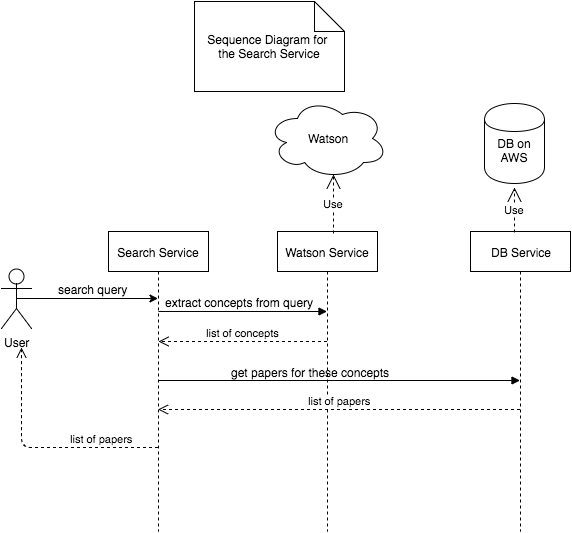

The diagram above was exported from draw.io. Its source (the exported page's mxGraphModel, read from the mxfile embedded in the PNG):
<mxGraphModel dx="790" dy="528" grid="1" gridSize="10" guides="1" tooltips="1" connect="1" arrows="1" fold="1" page="1" pageScale="1" pageWidth="850" pageHeight="1100" background="#ffffff" math="0" shadow="0">
  <root>
    <mxCell id="0" />
    <mxCell id="1" parent="0" />
    <mxCell id="680bc875c532713d-19" value="Sequence Diagram for&amp;nbsp;&lt;div&gt;the Search Service&lt;/div&gt;" style="shape=note;whiteSpace=wrap;html=1;" vertex="1" parent="1">
      <mxGeometry x="275" y="20" width="150" height="90" as="geometry" />
    </mxCell>
    <mxCell id="680bc875c532713d-21" value="" style="endArrow=classic;html=1;exitX=1;exitY=0.5;" edge="1" parent="1">
      <mxGeometry width="50" height="50" relative="1" as="geometry">
        <mxPoint x="97" y="317" as="sourcePoint" />
        <mxPoint x="238.5" y="317" as="targetPoint" />
      </mxGeometry>
    </mxCell>
    <mxCell id="680bc875c532713d-22" value="search query" style="text;html=1;resizable=0;points=[];align=center;verticalAlign=middle;labelBackgroundColor=#ffffff;" vertex="1" connectable="0" parent="680bc875c532713d-21">
      <mxGeometry x="0.2333" y="-3" relative="1" as="geometry">
        <mxPoint x="-11" y="-13" as="offset" />
      </mxGeometry>
    </mxCell>
    <mxCell id="680bc875c532713d-26" value="User" style="shape=umlActor;verticalLabelPosition=bottom;labelBackgroundColor=#ffffff;verticalAlign=top;html=1;" vertex="1" parent="1">
      <mxGeometry x="82" y="287" width="30" height="60" as="geometry" />
    </mxCell>
    <mxCell id="680bc875c532713d-33" value="Search Service" style="shape=umlLifeline;perimeter=lifelinePerimeter;whiteSpace=wrap;html=1;container=1;collapsible=0;recursiveResize=0;outlineConnect=0;" vertex="1" parent="1">
      <mxGeometry x="189" y="250" width="100" height="300" as="geometry" />
    </mxCell>
    <mxCell id="680bc875c532713d-34" value="" style="endArrow=block;endFill=1;endSize=6;html=1;" edge="1" parent="680bc875c532713d-33">
      <mxGeometry width="100" relative="1" as="geometry">
        <mxPoint x="50" y="80" as="sourcePoint" />
        <mxPoint x="218.5" y="80" as="targetPoint" />
      </mxGeometry>
    </mxCell>
    <mxCell id="680bc875c532713d-35" value="extract concepts from query" style="text;html=1;resizable=0;points=[];align=center;verticalAlign=middle;labelBackgroundColor=#ffffff;" vertex="1" connectable="0" parent="680bc875c532713d-34">
      <mxGeometry x="-0.0538" y="3" relative="1" as="geometry">
        <mxPoint y="-7" as="offset" />
      </mxGeometry>
    </mxCell>
    <mxCell id="680bc875c532713d-36" value="" style="endArrow=block;endFill=1;endSize=6;html=1;" edge="1" parent="680bc875c532713d-33">
      <mxGeometry width="100" relative="1" as="geometry">
        <mxPoint x="50" y="149" as="sourcePoint" />
        <mxPoint x="411.5" y="149" as="targetPoint" />
      </mxGeometry>
    </mxCell>
    <mxCell id="680bc875c532713d-37" value="get papers for these concepts" style="text;html=1;resizable=0;points=[];align=center;verticalAlign=middle;labelBackgroundColor=#ffffff;" vertex="1" connectable="0" parent="680bc875c532713d-36">
      <mxGeometry x="-0.3275" y="-2" relative="1" as="geometry">
        <mxPoint x="29" y="-11" as="offset" />
      </mxGeometry>
    </mxCell>
    <mxCell id="680bc875c532713d-40" value="Watson Service" style="shape=umlLifeline;perimeter=lifelinePerimeter;whiteSpace=wrap;html=1;container=1;collapsible=0;recursiveResize=0;outlineConnect=0;" vertex="1" parent="1">
      <mxGeometry x="358" y="250" width="100" height="300" as="geometry" />
    </mxCell>
    <mxCell id="680bc875c532713d-42" value="DB Service" style="shape=umlLifeline;perimeter=lifelinePerimeter;whiteSpace=wrap;html=1;container=1;collapsible=0;recursiveResize=0;outlineConnect=0;" vertex="1" parent="1">
      <mxGeometry x="551" y="250" width="100" height="300" as="geometry" />
    </mxCell>
    <mxCell id="680bc875c532713d-44" value="Watson" style="ellipse;shape=cloud;whiteSpace=wrap;html=1;" vertex="1" parent="1">
      <mxGeometry x="348" y="117" width="120" height="80" as="geometry" />
    </mxCell>
    <mxCell id="680bc875c532713d-45" value="&lt;div&gt;&lt;br&gt;&lt;/div&gt;DB on AWS" style="shape=cylinder;whiteSpace=wrap;html=1;" vertex="1" parent="1">
      <mxGeometry x="565" y="122" width="60" height="80" as="geometry" />
    </mxCell>
    <mxCell id="680bc875c532713d-46" value="list of concepts" style="html=1;verticalAlign=bottom;endArrow=open;dashed=1;endSize=8;" edge="1" parent="1">
      <mxGeometry x="238.5" y="354" as="geometry">
        <mxPoint x="407.5" y="360" as="sourcePoint" />
        <mxPoint x="239" y="360" as="targetPoint" />
      </mxGeometry>
    </mxCell>
    <mxCell id="680bc875c532713d-47" value="list of papers" style="html=1;verticalAlign=bottom;endArrow=open;dashed=1;endSize=8;" edge="1" parent="1">
      <mxGeometry x="238.5" y="428" as="geometry">
        <mxPoint x="600.5" y="428" as="sourcePoint" />
        <mxPoint x="238.5" y="428" as="targetPoint" />
      </mxGeometry>
    </mxCell>
    <mxCell id="680bc875c532713d-48" value="Use" style="endArrow=open;endSize=12;dashed=1;html=1;entryX=0.55;entryY=0.95;entryPerimeter=0;exitX=0.56;exitY=0.007;exitPerimeter=0;" edge="1" source="680bc875c532713d-40" target="680bc875c532713d-44" parent="1">
      <mxGeometry x="414" y="193" width="160" as="geometry">
        <mxPoint x="424" y="231" as="sourcePoint" />
        <mxPoint x="228" y="162" as="targetPoint" />
      </mxGeometry>
    </mxCell>
    <mxCell id="680bc875c532713d-50" value="Use" style="endArrow=open;endSize=12;dashed=1;html=1;entryX=0.55;entryY=0.95;entryPerimeter=0;" edge="1" parent="1">
      <mxGeometry x="595" y="206" width="160" as="geometry">
        <mxPoint x="595" y="251" as="sourcePoint" />
        <mxPoint x="595" y="206" as="targetPoint" />
      </mxGeometry>
    </mxCell>
    <mxCell id="680bc875c532713d-53" value="list of papers" style="html=1;verticalAlign=bottom;endArrow=open;dashed=1;endSize=8;" edge="1" parent="1" source="680bc875c532713d-33">
      <mxGeometry x="52" y="-164" as="geometry">
        <mxPoint x="232" y="466" as="sourcePoint" />
        <mxPoint x="102" y="366" as="targetPoint" />
        <Array as="points">
          <mxPoint x="102" y="466" />
        </Array>
        <mxPoint x="12" y="50" as="offset" />
      </mxGeometry>
    </mxCell>
  </root>
</mxGraphModel>